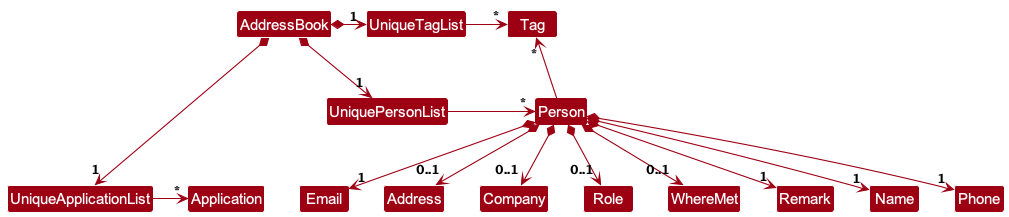

The diagram above was rendered by PlantUML. Its source (embedded in the PNG):
@startuml
!include style.puml
skinparam arrowThickness 1.1
skinparam arrowColor MODEL_COLOR
skinparam classBackgroundColor MODEL_COLOR

AddressBook *-right-> "1" UniquePersonList
AddressBook *-right-> "1" UniqueTagList
AddressBook *-right-> "1" UniqueApplicationList
UniqueTagList -[hidden]down- UniquePersonList
UniquePersonList -[hidden]down- UniqueApplicationList

UniqueTagList -right-> "*" Tag
UniquePersonList -right-> "*" Person
UniqueApplicationList -right-> "*" Application

Person -up-> "*" Tag

Person *--> "1" Name
Person *--> "1" Phone
Person *--> "1" Email
Person *--> "0..1" Address
Person *--> "0..1" Company
Person *--> "0..1" Role
Person *--> "0..1" WhereMet
Person *--> "1" Remark
@enduml